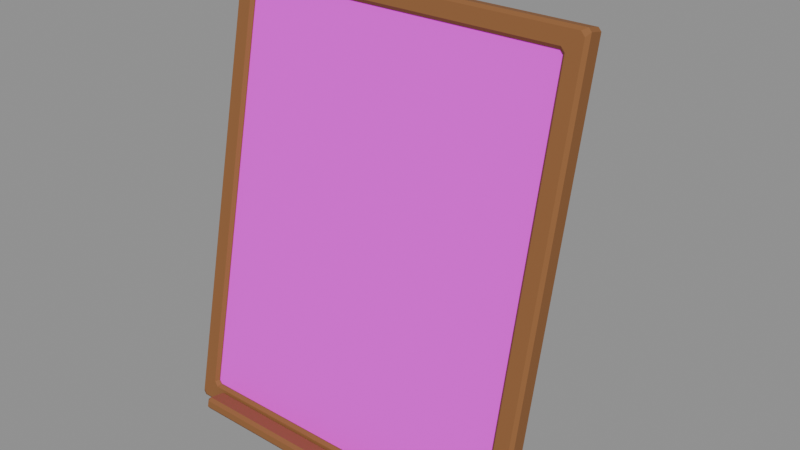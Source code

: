 # Source: pizarra_precios.blend  (saved by Blender 5.3.31; exported with 4.5.12 LTS)
import bpy
from mathutils import Matrix  # noqa: F401  (used for matrix-valued properties, if any)

bpy.ops.wm.read_factory_settings(use_empty=True)
scene = bpy.context.scene
scene.name = 'Scene'

# ---- images (referenced by path relative to the original .blend; pixels are not part of the script)
import os
ASSET_DIR = os.environ.get("B2B_ASSET_DIR", "")  # directory of the original .blend (textures are referenced by path, not embedded)
HERE = os.path.dirname(os.path.abspath(__file__))  # packed textures are extracted next to this script under _unpacked/

def load_image(name, relpath, width, height, colorspace="sRGB"):
    """Load a texture the original file referenced (path relative to the .blend, or extracted next to this script)."""
    p = next((c for c in (os.path.join(HERE, relpath), os.path.join(ASSET_DIR, relpath)) if relpath and os.path.exists(c)), "")
    if p:
        img = bpy.data.images.load(p, check_existing=True)
        img.name = name
    else:  # same state as the original file: an image datablock whose file is absent (Cycles renders it pink)
        img = bpy.data.images.new(name, width, height)
        img.source = "FILE"
        img.filepath = "//" + (relpath or name)
    img.colorspace_settings.name = colorspace
    return img
img_pizarra_precios_png = load_image('pizarra_precios.png', 'pizarra_precios.png', 1024, 1024, 'sRGB')

# ---- materials (node trees are filled in below, after node groups)
mat_m_pizarra = bpy.data.materials.new('M_Pizarra')
mat_m_pizarra.diffuse_color = (0.006995, 0.01033, 0.006995, 1.0)
mat_m_madera = bpy.data.materials.new('M_Madera')
mat_m_madera.diffuse_color = (0.2623, 0.107, 0.0331, 1.0)
mat_t_pizarra_precios = bpy.data.materials.new('T_pizarra_precios')

# ---- material node trees
mat_m_pizarra.use_nodes = True; mat_m_pizarra.node_tree.nodes.clear()
_N = mat_m_pizarra.node_tree.nodes; _L = mat_m_pizarra.node_tree.links
n0 = _N.new('ShaderNodeBsdfPrincipled'); n0.name = 'Principled BSDF'; n0.location = (-200, 100)
n0.inputs[0].default_value = (0.006995, 0.01033, 0.006995, 1.0)
n0.inputs[2].default_value = 0.9
n0.inputs[10].default_value = 0.005
n1 = _N.new('ShaderNodeOutputMaterial'); n1.name = 'Material Output'; n1.location = (200, 100)
_L.new(n0.outputs[0], n1.inputs[0])
n1.is_active_output = True
mat_m_madera.use_nodes = True; mat_m_madera.node_tree.nodes.clear()
_N = mat_m_madera.node_tree.nodes; _L = mat_m_madera.node_tree.links
n0 = _N.new('ShaderNodeBsdfPrincipled'); n0.name = 'Principled BSDF'; n0.location = (-200, 100)
n0.inputs[0].default_value = (0.2623, 0.107, 0.0331, 1.0)
n0.inputs[2].default_value = 0.85
n0.inputs[10].default_value = 0.005
n1 = _N.new('ShaderNodeOutputMaterial'); n1.name = 'Material Output'; n1.location = (200, 100)
_L.new(n0.outputs[0], n1.inputs[0])
n1.is_active_output = True
mat_t_pizarra_precios.use_nodes = True; mat_t_pizarra_precios.node_tree.nodes.clear()
_N = mat_t_pizarra_precios.node_tree.nodes; _L = mat_t_pizarra_precios.node_tree.links
n0 = _N.new('ShaderNodeBsdfPrincipled'); n0.name = 'Principled BSDF'; n0.location = (-200, 100)
n0.inputs[2].default_value = 0.85
n0.inputs[10].default_value = 0.005
n1 = _N.new('ShaderNodeOutputMaterial'); n1.name = 'Material Output'; n1.location = (200, 100)
n2 = _N.new('ShaderNodeTexImage'); n2.name = 'Image Texture'; n2.location = (0, 0)
n2.image = img_pizarra_precios_png
_L.new(n0.outputs[0], n1.inputs[0])
_L.new(n2.outputs[0], n0.inputs[0])
n1.is_active_output = True

# ---- meshes
me_pizarra_precios_cuerpo = bpy.data.meshes.new('pizarra_precios_cuerpo')
me_pizarra_precios_cuerpo.from_pydata([(0.0175, 0.1026, 0.0), (0.0175, 0.004331, 0.3941), (0.0175, 0.117, 0.0), (0.0175, 0.01097, 0.4253), (-0.0175, 0.1026, 0.0), (-0.0175, 0.004331, 0.3941), (-0.0175, 0.117, 0.0), (-0.0175, 0.01097, 0.4253), (0.16, 0.009929, 0.4108), (0.16, -0.07324, 0.01956), (0.16, -0.005722, 0.4141), (0.16, -0.08889, 0.02289), (-0.16, 0.009929, 0.4108), (-0.16, -0.07324, 0.01956), (-0.16, -0.005722, 0.4141), (-0.16, -0.08889, 0.02289), (0.1728, -0.09633, 0.007093), (0.177, -0.09402, 0.003534), (0.18, -0.0934, 0.006469), (0.177, -0.09545, 0.01124), (0.18, -0.003165, 0.431), (0.177, -0.002541, 0.4339), (0.1728, -0.0061, 0.4316), (0.177, -0.006982, 0.4275), (-0.177, -0.002541, 0.4339), (-0.18, -0.003165, 0.431), (-0.177, -0.006982, 0.4275), (-0.1728, -0.0061, 0.4316), (-0.18, -0.0934, 0.006469), (-0.177, -0.09402, 0.003534), (-0.1728, -0.09633, 0.007093), (-0.177, -0.09545, 0.01124), (0.1588, -0.09342, 0.02079), (0.163, -0.09254, 0.02494), (0.16, -0.08924, 0.02603), (0.157, -0.08986, 0.0231), (0.1588, -0.00901, 0.4179), (0.157, -0.0067, 0.4144), (0.16, -0.007323, 0.4114), (0.163, -0.009892, 0.4138), (-0.163, -0.009892, 0.4138), (-0.16, -0.007323, 0.4114), (-0.157, -0.0067, 0.4144), (-0.1588, -0.00901, 0.4179), (-0.1588, -0.09342, 0.02079), (-0.157, -0.08986, 0.0231), (-0.16, -0.08924, 0.02603), (-0.163, -0.09254, 0.02494), (0.18, -0.0797, 0.003558), (0.177, -0.08033, 0.0006237), (0.1728, -0.07677, 0.002934), (0.177, -0.07589, 0.007084), (0.18, 0.01053, 0.4281), (0.177, 0.01258, 0.4233), (0.1728, 0.01346, 0.4275), (0.177, 0.01115, 0.431), (-0.177, 0.01115, 0.431), (-0.1728, 0.01346, 0.4275), (-0.177, 0.01258, 0.4233), (-0.18, 0.01053, 0.4281), (-0.18, -0.0797, 0.003558), (-0.177, -0.07589, 0.007084), (-0.1728, -0.07677, 0.002934), (-0.177, -0.08033, 0.0006237), (0.1588, -0.07386, 0.01663), (0.157, -0.07617, 0.02019), (0.16, -0.07555, 0.02312), (0.163, -0.07298, 0.02078), (0.16, 0.006371, 0.4085), (0.157, 0.006994, 0.4114), (0.1588, 0.01055, 0.4138), (0.163, 0.00967, 0.4096), (-0.157, 0.006994, 0.4114), (-0.16, 0.006371, 0.4085), (-0.163, 0.00967, 0.4096), (-0.1588, 0.01055, 0.4138), (-0.16, -0.07555, 0.02312), (-0.157, -0.07617, 0.02019), (-0.1588, -0.07386, 0.01663), (-0.163, -0.07298, 0.02078), (0.147, -0.09656, 0.02043), (0.15, -0.09719, 0.0175), (0.147, -0.09425, 0.01687), (0.147, -0.09906, 0.008695), (0.147, -0.0955, 0.01101), (0.15, -0.09844, 0.01163), (0.147, -0.1122, 0.02376), (0.147, -0.1158, 0.02145), (0.15, -0.1128, 0.02082), (0.147, -0.1147, 0.01202), (0.15, -0.1141, 0.01496), (0.147, -0.117, 0.01558), (-0.147, -0.09656, 0.02043), (-0.147, -0.09425, 0.01687), (-0.15, -0.09719, 0.0175), (-0.147, -0.09906, 0.008695), (-0.15, -0.09844, 0.01163), (-0.147, -0.0955, 0.01101), (-0.147, -0.1158, 0.02145), (-0.147, -0.1122, 0.02376), (-0.15, -0.1128, 0.02082), (-0.147, -0.1147, 0.01202), (-0.147, -0.117, 0.01558), (-0.15, -0.1141, 0.01496)], [], [(80, 81, 82), (7, 5, 1, 3), (3, 2, 6, 7), (5, 4, 0, 1), (11, 10, 14, 15), (8, 12, 14, 10), (15, 14, 12, 13), (89, 90, 91), (86, 87, 88), (83, 84, 85), (7, 6, 4, 5), (1, 0, 2, 3), (13, 9, 11, 15), (9, 8, 10, 11), (13, 12, 8, 9), (16, 17, 18, 19), (20, 21, 22, 23), (24, 25, 26, 27), (28, 29, 30, 31), (32, 33, 34, 35), (36, 37, 38, 39), (40, 41, 42, 43), (44, 45, 46, 47), (48, 49, 50, 51), (52, 53, 54, 55), (56, 57, 58, 59), (60, 61, 62, 63), (64, 65, 66, 67), (68, 69, 70, 71), (72, 73, 74, 75), (76, 77, 78, 79), (32, 16, 19, 33), (18, 20, 23, 19), (22, 36, 39, 23), (38, 34, 33, 39), (52, 48, 51, 53), (50, 64, 67, 51), (66, 68, 71, 67), (70, 54, 53, 71), (17, 49, 48, 18), (55, 21, 20, 52), (65, 35, 34, 66), (37, 69, 68, 38), (21, 24, 27, 22), (26, 40, 43, 27), (42, 37, 36, 43), (56, 55, 54, 57), (69, 72, 75, 70), (74, 58, 57, 75), (59, 25, 24, 56), (41, 73, 72, 42), (25, 28, 31, 26), (30, 44, 47, 31), (46, 41, 40, 47), (60, 59, 58, 61), (73, 76, 79, 74), (78, 62, 61, 79), (63, 29, 28, 60), (45, 77, 76, 46), (29, 17, 16, 30), (35, 45, 44, 32), (49, 63, 62, 50), (77, 65, 64, 78), (30, 16, 32, 44), (19, 23, 39, 33), (18, 48, 52, 20), (29, 63, 49, 17), (21, 55, 56, 24), (22, 27, 43, 36), (25, 59, 60, 28), (26, 31, 47, 40), (34, 38, 68, 66), (45, 35, 65, 77), (37, 42, 72, 69), (41, 46, 76, 73), (51, 67, 71, 53), (62, 78, 64, 50), (54, 70, 75, 57), (58, 74, 79, 61), (92, 93, 94), (95, 96, 97), (98, 99, 100), (101, 102, 103), (89, 83, 85, 90), (81, 85, 84, 82), (83, 95, 97, 84), (93, 97, 96, 94), (86, 99, 98, 87), (99, 92, 94, 100), (101, 89, 91, 102), (87, 91, 90, 88), (102, 98, 100, 103), (80, 86, 88, 81), (95, 101, 103, 96), (92, 80, 82, 93), (80, 92, 99, 86), (97, 93, 82, 84), (85, 81, 88, 90), (95, 83, 89, 101), (91, 87, 98, 102), (103, 100, 94, 96)])
me_pizarra_precios_cuerpo.polygons.foreach_set('use_smooth', [True] * 101)
me_pizarra_precios_cuerpo.polygons.foreach_set('material_index', [1, 1, 1, 1, 2, 0, 0, 1, 1, 1, 1, 1, 0, 0, 0, 1, 1, 1, 1, 1, 1, 1, 1, 1, 1, 1, 1, 1, 1, 1, 1, 1, 1, 1, 1, 1, 1, 1, 1, 1, 1, 1, 1, 1, 1, 1, 1, 1, 1, 1, 1, 1, 1, 1, 1, 1, 1, 1, 1, 1, 1, 1, 1, 1, 1, 1, 1, 1, 1, 1, 1, 1, 1, 1, 1, 1, 1, 1, 1, 1, 1, 1, 1, 1, 1, 1, 1, 1, 1, 1, 1, 1, 1, 1, 1, 1, 1, 1, 1, 1, 1])
_k = set([(0, 1), (0, 2), (0, 4), (1, 3), (2, 3), (2, 6), (3, 7), (4, 5), (4, 6), (5, 7), (6, 7), (8, 9), (8, 10), (8, 12), (9, 11), (9, 13), (10, 11), (10, 14), (11, 15), (12, 13), (12, 14), (13, 15), (14, 15), (16, 17), (16, 19), (16, 30), (17, 18), (17, 29), (17, 49), (18, 19), (18, 20), (18, 48), (19, 23), (20, 21), (20, 23), (20, 52), (21, 22), (21, 24), (21, 55), (22, 23), (22, 27), (24, 25), (24, 27), (24, 56), (25, 26), (25, 28), (25, 59), (26, 27), (26, 31), (28, 29), (28, 31), (28, 60), (29, 30), (29, 63), (30, 31), (32, 33), (32, 35), (32, 44), (33, 34), (33, 39), (34, 35), (34, 38), (34, 66), (35, 45), (35, 65), (36, 37), (36, 39), (36, 43), (37, 38), (37, 42), (37, 69), (38, 39), (38, 68), (40, 41), (40, 43), (40, 47), (41, 42), (41, 46), (41, 73), (42, 43), (42, 72), (44, 45), (44, 47), (45, 46), (45, 77), (46, 47), (46, 76), (48, 49), (48, 51), (48, 52), (49, 50), (49, 63), (50, 51), (50, 62), (51, 53), (52, 53), (52, 55), (53, 54), (54, 55), (54, 57), (55, 56), (56, 57), (56, 59), (57, 58), (58, 59), (58, 61), (59, 60), (60, 61), (60, 63), (61, 62), (62, 63), (64, 65), (64, 67), (64, 78), (65, 66), (65, 77), (66, 67), (66, 68), (67, 71), (68, 69), (68, 71), (69, 70), (69, 72), (70, 71), (70, 75), (72, 73), (72, 75), (73, 74), (73, 76), (74, 75), (74, 79), (76, 77), (76, 79), (77, 78), (78, 79), (80, 81), (80, 82), (80, 86), (80, 92), (81, 82), (81, 85), (81, 88), (82, 84), (82, 93), (83, 84), (83, 85), (83, 89), (83, 95), (84, 85), (84, 97), (85, 90), (86, 87), (86, 88), (86, 99), (87, 88), (87, 91), (87, 98), (88, 90), (89, 90), (89, 91), (89, 101), (90, 91), (91, 102), (92, 93), (92, 94), (92, 99), (93, 94), (93, 97), (94, 96), (94, 100), (95, 96), (95, 97), (95, 101), (96, 97), (96, 103), (98, 99), (98, 100), (98, 102), (99, 100), (100, 103), (101, 102), (101, 103), (102, 103)])
me_pizarra_precios_cuerpo.attributes.new('sharp_edge', 'BOOLEAN', 'EDGE').data.foreach_set('value', [ (min(e.vertices), max(e.vertices)) in _k for e in me_pizarra_precios_cuerpo.edges])
_uv = me_pizarra_precios_cuerpo.uv_layers.new(name='Float2')
_uv.uv.foreach_set('vector', [0.0, 0.0, 0.0, 0.0, 0.0, 0.0, 0.0, 0.0, 0.0, 0.0, 0.0, 0.0, 0.0, 0.0, 0.0, 0.0, 0.0, 0.0, 0.0, 0.0, 0.0, 0.0, 0.0, 0.0, 0.0, 0.0, 0.0, 0.0, 0.0, 0.0, 1.0, 0.0, 1.0, 1.0, 0.0, 1.0, 0.0, 0.0, 0.0, 0.0, 0.0, 0.0, 0.0, 0.0, 0.0, 0.0, 0.0, 0.0, 0.0, 0.0, 0.0, 0.0, 0.0, 0.0, 0.0, 0.0, 0.0, 0.0, 0.0, 0.0, 0.0, 0.0, 0.0, 0.0, 0.0, 0.0, 0.0, 0.0, 0.0, 0.0, 0.0, 0.0, 0.0, 0.0, 0.0, 0.0, 0.0, 0.0, 0.0, 0.0, 0.0, 0.0, 0.0, 0.0, 0.0, 0.0, 0.0, 0.0, 0.0, 0.0, 0.0, 0.0, 0.0, 0.0, 0.0, 0.0, 0.0, 0.0, 0.0, 0.0, 0.0, 0.0, 0.0, 0.0, 0.0, 0.0, 0.0, 0.0, 0.0, 0.0, 0.0, 0.0, 0.0, 0.0, 0.0, 0.0, 0.0, 0.0, 0.0, 0.0, 0.0, 0.0, 0.0, 0.0, 0.0, 0.0, 0.0, 0.0, 0.0, 0.0, 0.0, 0.0, 0.0, 0.0, 0.0, 0.0, 0.0, 0.0, 0.0, 0.0, 0.0, 0.0, 0.0, 0.0, 0.0, 0.0, 0.0, 0.0, 0.0, 0.0, 0.0, 0.0, 0.0, 0.0, 0.0, 0.0, 0.0, 0.0, 0.0, 0.0, 0.0, 0.0, 0.0, 0.0, 0.0, 0.0, 0.0, 0.0, 0.0, 0.0, 0.0, 0.0, 0.0, 0.0, 0.0, 0.0, 0.0, 0.0, 0.0, 0.0, 0.0, 0.0, 0.0, 0.0, 0.0, 0.0, 0.0, 0.0, 0.0, 0.0, 0.0, 0.0, 0.0, 0.0, 0.0, 0.0, 0.0, 0.0, 0.0, 0.0, 0.0, 0.0, 0.0, 0.0, 0.0, 0.0, 0.0, 0.0, 0.0, 0.0, 0.0, 0.0, 0.0, 0.0, 0.0, 0.0, 0.0, 0.0, 0.0, 0.0, 0.0, 0.0, 0.0, 0.0, 0.0, 0.0, 0.0, 0.0, 0.0, 0.0, 0.0, 0.0, 0.0, 0.0, 0.0, 0.0, 0.0, 0.0, 0.0, 0.0, 0.0, 0.0, 0.0, 0.0, 0.0, 0.0, 0.0, 0.0, 0.0, 0.0, 0.0, 0.0, 0.0, 0.0, 0.0, 0.0, 0.0, 0.0, 0.0, 0.0, 0.0, 0.0, 0.0, 0.0, 0.0, 0.0, 0.0, 0.0, 0.0, 0.0, 0.0, 0.0, 0.0, 0.0, 0.0, 0.0, 0.0, 0.0, 0.0, 0.0, 0.0, 0.0, 0.0, 0.0, 0.0, 0.0, 0.0, 0.0, 0.0, 0.0, 0.0, 0.0, 0.0, 0.0, 0.0, 0.0, 0.0, 0.0, 0.0, 0.0, 0.0, 0.0, 0.0, 0.0, 0.0, 0.0, 0.0, 0.0, 0.0, 0.0, 0.0, 0.0, 0.0, 0.0, 0.0, 0.0, 0.0, 0.0, 0.0, 0.0, 0.0, 0.0, 0.0, 0.0, 0.0, 0.0, 0.0, 0.0, 0.0, 0.0, 0.0, 0.0, 0.0, 0.0, 0.0, 0.0, 0.0, 0.0, 0.0, 0.0, 0.0, 0.0, 0.0, 0.0, 0.0, 0.0, 0.0, 0.0, 0.0, 0.0, 0.0, 0.0, 0.0, 0.0, 0.0, 0.0, 0.0, 0.0, 0.0, 0.0, 0.0, 0.0, 0.0, 0.0, 0.0, 0.0, 0.0, 0.0, 0.0, 0.0, 0.0, 0.0, 0.0, 0.0, 0.0, 0.0, 0.0, 0.0, 0.0, 0.0, 0.0, 0.0, 0.0, 0.0, 0.0, 0.0, 0.0, 0.0, 0.0, 0.0, 0.0, 0.0, 0.0, 0.0, 0.0, 0.0, 0.0, 0.0, 0.0, 0.0, 0.0, 0.0, 0.0, 0.0, 0.0, 0.0, 0.0, 0.0, 0.0, 0.0, 0.0, 0.0, 0.0, 0.0, 0.0, 0.0, 0.0, 0.0, 0.0, 0.0, 0.0, 0.0, 0.0, 0.0, 0.0, 0.0, 0.0, 0.0, 0.0, 0.0, 0.0, 0.0, 0.0, 0.0, 0.0, 0.0, 0.0, 0.0, 0.0, 0.0, 0.0, 0.0, 0.0, 0.0, 0.0, 0.0, 0.0, 0.0, 0.0, 0.0, 0.0, 0.0, 0.0, 0.0, 0.0, 0.0, 0.0, 0.0, 0.0, 0.0, 0.0, 0.0, 0.0, 0.0, 0.0, 0.0, 0.0, 0.0, 0.0, 0.0, 0.0, 0.0, 0.0, 0.0, 0.0, 0.0, 0.0, 0.0, 0.0, 0.0, 0.0, 0.0, 0.0, 0.0, 0.0, 0.0, 0.0, 0.0, 0.0, 0.0, 0.0, 0.0, 0.0, 0.0, 0.0, 0.0, 0.0, 0.0, 0.0, 0.0, 0.0, 0.0, 0.0, 0.0, 0.0, 0.0, 0.0, 0.0, 0.0, 0.0, 0.0, 0.0, 0.0, 0.0, 0.0, 0.0, 0.0, 0.0, 0.0, 0.0, 0.0, 0.0, 0.0, 0.0, 0.0, 0.0, 0.0, 0.0, 0.0, 0.0, 0.0, 0.0, 0.0, 0.0, 0.0, 0.0, 0.0, 0.0, 0.0, 0.0, 0.0, 0.0, 0.0, 0.0, 0.0, 0.0, 0.0, 0.0, 0.0, 0.0, 0.0, 0.0, 0.0, 0.0, 0.0, 0.0, 0.0, 0.0, 0.0, 0.0, 0.0, 0.0, 0.0, 0.0, 0.0, 0.0, 0.0, 0.0, 0.0, 0.0, 0.0, 0.0, 0.0, 0.0, 0.0, 0.0, 0.0, 0.0, 0.0, 0.0, 0.0, 0.0, 0.0, 0.0, 0.0, 0.0, 0.0, 0.0, 0.0, 0.0, 0.0, 0.0, 0.0, 0.0, 0.0, 0.0, 0.0, 0.0, 0.0, 0.0, 0.0, 0.0, 0.0, 0.0, 0.0, 0.0, 0.0, 0.0, 0.0, 0.0, 0.0, 0.0, 0.0, 0.0, 0.0, 0.0, 0.0, 0.0, 0.0, 0.0, 0.0, 0.0, 0.0, 0.0, 0.0, 0.0, 0.0, 0.0, 0.0, 0.0, 0.0, 0.0, 0.0, 0.0, 0.0, 0.0, 0.0, 0.0, 0.0, 0.0, 0.0, 0.0, 0.0, 0.0, 0.0, 0.0, 0.0, 0.0, 0.0, 0.0, 0.0, 0.0, 0.0, 0.0, 0.0, 0.0, 0.0, 0.0, 0.0, 0.0, 0.0, 0.0, 0.0, 0.0, 0.0, 0.0, 0.0, 0.0, 0.0, 0.0, 0.0, 0.0, 0.0, 0.0, 0.0, 0.0, 0.0, 0.0, 0.0, 0.0, 0.0, 0.0, 0.0, 0.0, 0.0, 0.0, 0.0, 0.0, 0.0, 0.0, 0.0, 0.0, 0.0, 0.0, 0.0, 0.0, 0.0, 0.0, 0.0, 0.0, 0.0, 0.0, 0.0, 0.0, 0.0, 0.0, 0.0, 0.0, 0.0, 0.0, 0.0, 0.0, 0.0, 0.0, 0.0, 0.0, 0.0, 0.0, 0.0, 0.0, 0.0, 0.0, 0.0, 0.0, 0.0, 0.0, 0.0, 0.0, 0.0, 0.0, 0.0, 0.0, 0.0, 0.0, 0.0, 0.0, 0.0, 0.0, 0.0, 0.0, 0.0, 0.0, 0.0, 0.0, 0.0, 0.0, 0.0, 0.0, 0.0, 0.0, 0.0, 0.0, 0.0, 0.0, 0.0, 0.0, 0.0, 0.0, 0.0, 0.0, 0.0, 0.0, 0.0, 0.0, 0.0, 0.0, 0.0, 0.0, 0.0, 0.0, 0.0, 0.0, 0.0, 0.0, 0.0, 0.0, 0.0, 0.0, 0.0, 0.0, 0.0, 0.0, 0.0, 0.0, 0.0, 0.0, 0.0, 0.0, 0.0, 0.0, 0.0, 0.0])
me_pizarra_precios_cuerpo.materials.append(mat_m_pizarra)
me_pizarra_precios_cuerpo.materials.append(mat_m_madera)
me_pizarra_precios_cuerpo.materials.append(mat_t_pizarra_precios)
me_pizarra_precios_cuerpo.update()
me_pizarra_precios_colonly = bpy.data.meshes.new('pizarra_precios-colonly')
me_pizarra_precios_colonly.from_pydata([(-0.18, -0.09696, 0.004158), (-0.18, -0.005476, 0.4345), (-0.18, -0.07739, 0.0), (-0.18, 0.01409, 0.4304), (0.18, -0.09696, 0.004158), (0.18, -0.005476, 0.4345), (0.18, -0.07739, 0.0), (0.18, 0.01409, 0.4304)], [], [(0, 1, 3, 2), (2, 3, 7, 6), (6, 7, 5, 4), (4, 5, 1, 0), (2, 6, 4, 0), (7, 3, 1, 5)])
me_pizarra_precios_colonly.update()

# ---- objects
ob_pizarra_precios_cuerpo = bpy.data.objects.new('pizarra_precios_cuerpo', me_pizarra_precios_cuerpo)
ob_pizarra_precios_colonly = bpy.data.objects.new('pizarra_precios-colonly', me_pizarra_precios_colonly)
ob_pizarra_precios = bpy.data.objects.new('pizarra_precios', None)

# ---- transforms, parenting, visibility, modifiers, constraints
ob_pizarra_precios_cuerpo.parent = ob_pizarra_precios
ob_pizarra_precios_cuerpo.location = (0.0, 0.0, 0.0)
ob_pizarra_precios_colonly.parent = ob_pizarra_precios
ob_pizarra_precios_colonly.location = (0.0, 0.0, 0.0)
ob_pizarra_precios_colonly.hide_render = True
ob_pizarra_precios_colonly.display_type = 'WIRE'
ob_pizarra_precios.location = (0.0, 0.0, 0.0)
ob_pizarra_precios.empty_display_size = 0.1

# ---- collection membership
scene.collection.objects.link(ob_pizarra_precios_cuerpo)
scene.collection.objects.link(ob_pizarra_precios_colonly)
scene.collection.objects.link(ob_pizarra_precios)

# ---- scene / render settings (as saved in the file)
scene.frame_start = 1; scene.frame_end = 250; scene.frame_set(1)
scene.render.engine = 'BLENDER_EEVEE_NEXT'
scene.render.bake_bias = 0.0
scene.render.bake_samples = 0
scene.render.compositor_device = 'GPU'
scene.eevee.use_volume_custom_range = False
scene.eevee.fast_gi_thickness_near = 0.1
scene.eevee.fast_gi_thickness_far = 0.0
scene.eevee.ray_tracing_options.screen_trace_thickness = 0.1
bpy.context.view_layer.update()

# ---- added for rendering (the .blend has no active camera and no usable light): camera, sun + grey world if the file has none
cam_auto = bpy.data.cameras.new('AutoCamera')
cam_auto.lens = 50.0
cam_auto.sensor_width = 36.0
cam_auto.clip_end = 1000.0
ob_auto_camera = bpy.data.objects.new('AutoCamera', cam_auto)
scene.collection.objects.link(ob_auto_camera)
ob_auto_camera.location = (0.564813, -0.677775, 0.66881)
ob_auto_camera.rotation_euler = (1.09748, -7.21219e-08, 0.694738)
scene.camera = ob_auto_camera
light_auto_sun = bpy.data.lights.new('AutoSun', 'SUN')
light_auto_sun.energy = 3.0
light_auto_sun.angle = 0.0523599
ob_auto_sun = bpy.data.objects.new('AutoSun', light_auto_sun)
scene.collection.objects.link(ob_auto_sun)
ob_auto_sun.rotation_euler = (0.872665, 0.174533, 0.523599)
if scene.world is None:
    world_auto = bpy.data.worlds.new('AutoWorld')
    world_auto.color = (0.3, 0.3, 0.3)
    scene.world = world_auto
bpy.context.view_layer.update()
